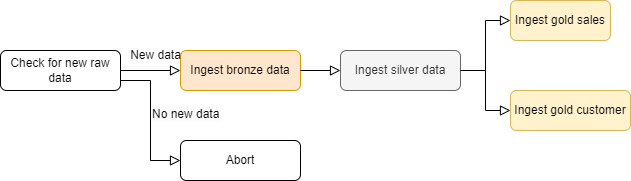

The diagram above was exported from draw.io. Its source (the exported page's mxGraphModel, read from the mxfile embedded in the PNG):
<mxGraphModel dx="652" dy="460" grid="1" gridSize="10" guides="1" tooltips="1" connect="1" arrows="1" fold="1" page="1" pageScale="1" pageWidth="827" pageHeight="1169" math="0" shadow="0">
  <root>
    <mxCell id="WIyWlLk6GJQsqaUBKTNV-0" />
    <mxCell id="WIyWlLk6GJQsqaUBKTNV-1" parent="WIyWlLk6GJQsqaUBKTNV-0" />
    <mxCell id="WIyWlLk6GJQsqaUBKTNV-3" value="Ingest bronze data" style="rounded=1;whiteSpace=wrap;html=1;fontSize=12;glass=0;strokeWidth=1;shadow=0;fillColor=#ffe6cc;strokeColor=#d79b00;" parent="WIyWlLk6GJQsqaUBKTNV-1" vertex="1">
      <mxGeometry x="240" y="130" width="120" height="40" as="geometry" />
    </mxCell>
    <mxCell id="WIyWlLk6GJQsqaUBKTNV-5" value="" style="edgeStyle=orthogonalEdgeStyle;rounded=0;html=1;jettySize=auto;orthogonalLoop=1;fontSize=11;endArrow=block;endFill=0;endSize=8;strokeWidth=1;shadow=0;labelBackgroundColor=none;exitX=1;exitY=0.5;exitDx=0;exitDy=0;" parent="WIyWlLk6GJQsqaUBKTNV-1" source="WIyWlLk6GJQsqaUBKTNV-3" target="WIyWlLk6GJQsqaUBKTNV-7" edge="1">
      <mxGeometry y="10" relative="1" as="geometry">
        <mxPoint as="offset" />
        <mxPoint x="270" y="210" as="sourcePoint" />
      </mxGeometry>
    </mxCell>
    <mxCell id="WIyWlLk6GJQsqaUBKTNV-7" value="Ingest silver data" style="rounded=1;whiteSpace=wrap;html=1;fontSize=12;glass=0;strokeWidth=1;shadow=0;fillColor=#f5f5f5;fontColor=#333333;strokeColor=#666666;" parent="WIyWlLk6GJQsqaUBKTNV-1" vertex="1">
      <mxGeometry x="400" y="130" width="120" height="40" as="geometry" />
    </mxCell>
    <mxCell id="WIyWlLk6GJQsqaUBKTNV-11" value="Ingest gold customer" style="rounded=1;whiteSpace=wrap;html=1;fontSize=12;glass=0;strokeWidth=1;shadow=0;fillColor=#fff2cc;strokeColor=#d6b656;" parent="WIyWlLk6GJQsqaUBKTNV-1" vertex="1">
      <mxGeometry x="570" y="170" width="120" height="40" as="geometry" />
    </mxCell>
    <mxCell id="WIyWlLk6GJQsqaUBKTNV-12" value="Ingest gold sales" style="rounded=1;whiteSpace=wrap;html=1;fontSize=12;glass=0;strokeWidth=1;shadow=0;fillColor=#fff2cc;strokeColor=#d6b656;" parent="WIyWlLk6GJQsqaUBKTNV-1" vertex="1">
      <mxGeometry x="570" y="80" width="100" height="40" as="geometry" />
    </mxCell>
    <mxCell id="xCrAmGl5a7SaSou91ucM-2" value="" style="edgeStyle=orthogonalEdgeStyle;rounded=0;html=1;jettySize=auto;orthogonalLoop=1;fontSize=11;endArrow=block;endFill=0;endSize=8;strokeWidth=1;shadow=0;labelBackgroundColor=none;entryX=0;entryY=0.5;entryDx=0;entryDy=0;exitX=1;exitY=0.5;exitDx=0;exitDy=0;" parent="WIyWlLk6GJQsqaUBKTNV-1" source="WIyWlLk6GJQsqaUBKTNV-7" target="WIyWlLk6GJQsqaUBKTNV-12" edge="1">
      <mxGeometry y="10" relative="1" as="geometry">
        <mxPoint as="offset" />
        <mxPoint x="360" y="160" as="sourcePoint" />
        <mxPoint x="370" y="160" as="targetPoint" />
      </mxGeometry>
    </mxCell>
    <mxCell id="xCrAmGl5a7SaSou91ucM-4" value="Check for new raw data" style="rounded=1;whiteSpace=wrap;html=1;fontSize=12;glass=0;strokeWidth=1;shadow=0;" parent="WIyWlLk6GJQsqaUBKTNV-1" vertex="1">
      <mxGeometry x="60" y="130" width="120" height="40" as="geometry" />
    </mxCell>
    <mxCell id="xCrAmGl5a7SaSou91ucM-5" value="" style="edgeStyle=orthogonalEdgeStyle;rounded=0;html=1;jettySize=auto;orthogonalLoop=1;fontSize=11;endArrow=block;endFill=0;endSize=8;strokeWidth=1;shadow=0;labelBackgroundColor=none;exitX=1;exitY=0.5;exitDx=0;exitDy=0;entryX=0;entryY=0.5;entryDx=0;entryDy=0;" parent="WIyWlLk6GJQsqaUBKTNV-1" source="xCrAmGl5a7SaSou91ucM-4" target="WIyWlLk6GJQsqaUBKTNV-3" edge="1">
      <mxGeometry y="10" relative="1" as="geometry">
        <mxPoint as="offset" />
        <mxPoint x="230" y="160" as="sourcePoint" />
        <mxPoint x="270" y="160" as="targetPoint" />
      </mxGeometry>
    </mxCell>
    <mxCell id="xCrAmGl5a7SaSou91ucM-6" value="New data" style="text;html=1;align=center;verticalAlign=middle;resizable=0;points=[];autosize=1;strokeColor=none;fillColor=none;" parent="WIyWlLk6GJQsqaUBKTNV-1" vertex="1">
      <mxGeometry x="180" y="120" width="70" height="30" as="geometry" />
    </mxCell>
    <mxCell id="xCrAmGl5a7SaSou91ucM-7" value="Abort" style="rounded=1;whiteSpace=wrap;html=1;fontSize=12;glass=0;strokeWidth=1;shadow=0;" parent="WIyWlLk6GJQsqaUBKTNV-1" vertex="1">
      <mxGeometry x="240" y="220" width="120" height="40" as="geometry" />
    </mxCell>
    <mxCell id="xCrAmGl5a7SaSou91ucM-8" value="&lt;span style=&quot;color: rgb(0, 0, 0); font-family: Helvetica; font-size: 12px; font-style: normal; font-variant-ligatures: normal; font-variant-caps: normal; font-weight: 400; letter-spacing: normal; orphans: 2; text-align: center; text-indent: 0px; text-transform: none; widows: 2; word-spacing: 0px; -webkit-text-stroke-width: 0px; background-color: rgb(251, 251, 251); text-decoration-thickness: initial; text-decoration-style: initial; text-decoration-color: initial; float: none; display: inline !important;&quot;&gt;No new data&lt;/span&gt;" style="text;whiteSpace=wrap;html=1;" parent="WIyWlLk6GJQsqaUBKTNV-1" vertex="1">
      <mxGeometry x="210" y="180" width="80" height="40" as="geometry" />
    </mxCell>
    <mxCell id="xCrAmGl5a7SaSou91ucM-9" value="" style="edgeStyle=orthogonalEdgeStyle;rounded=0;html=1;jettySize=auto;orthogonalLoop=1;fontSize=11;endArrow=block;endFill=0;endSize=8;strokeWidth=1;shadow=0;labelBackgroundColor=none;exitX=1;exitY=0.75;exitDx=0;exitDy=0;entryX=0;entryY=0.5;entryDx=0;entryDy=0;" parent="WIyWlLk6GJQsqaUBKTNV-1" source="xCrAmGl5a7SaSou91ucM-4" target="xCrAmGl5a7SaSou91ucM-7" edge="1">
      <mxGeometry y="10" relative="1" as="geometry">
        <mxPoint as="offset" />
        <mxPoint x="230" y="160" as="sourcePoint" />
        <mxPoint x="270" y="160" as="targetPoint" />
      </mxGeometry>
    </mxCell>
    <mxCell id="oPND5v3NIQmFORC9Ebv_-1" value="" style="edgeStyle=orthogonalEdgeStyle;rounded=0;html=1;jettySize=auto;orthogonalLoop=1;fontSize=11;endArrow=block;endFill=0;endSize=8;strokeWidth=1;shadow=0;labelBackgroundColor=none;entryX=0;entryY=0.5;entryDx=0;entryDy=0;exitX=1;exitY=0.5;exitDx=0;exitDy=0;" edge="1" parent="WIyWlLk6GJQsqaUBKTNV-1" source="WIyWlLk6GJQsqaUBKTNV-7" target="WIyWlLk6GJQsqaUBKTNV-11">
      <mxGeometry y="10" relative="1" as="geometry">
        <mxPoint as="offset" />
        <mxPoint x="530" y="160" as="sourcePoint" />
        <mxPoint x="580" y="110" as="targetPoint" />
      </mxGeometry>
    </mxCell>
  </root>
</mxGraphModel>